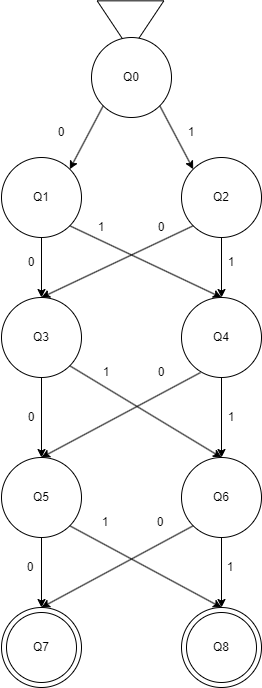

The diagram above was exported from draw.io. Its source (the exported page's mxGraphModel, read from the mxfile embedded in the PNG):
<mxGraphModel dx="991" dy="721" grid="1" gridSize="10" guides="1" tooltips="1" connect="1" arrows="1" fold="1" page="1" pageScale="1" pageWidth="827" pageHeight="1169" math="0" shadow="0">
  <root>
    <mxCell id="0" />
    <mxCell id="1" parent="0" />
    <mxCell id="aG3_LmmvKR8znjcPqMV3-36" value="" style="triangle;whiteSpace=wrap;html=1;rotation=90;" parent="1" vertex="1">
      <mxGeometry x="374" y="15" width="50" height="66.67" as="geometry" />
    </mxCell>
    <mxCell id="aG3_LmmvKR8znjcPqMV3-2" value="" style="ellipse;whiteSpace=wrap;html=1;aspect=fixed;" parent="1" vertex="1">
      <mxGeometry x="360" y="60" width="80" height="80" as="geometry" />
    </mxCell>
    <mxCell id="aG3_LmmvKR8znjcPqMV3-3" value="Q0" style="text;html=1;strokeColor=none;fillColor=none;align=center;verticalAlign=middle;whiteSpace=wrap;rounded=0;" parent="1" vertex="1">
      <mxGeometry x="370" y="85" width="60" height="30" as="geometry" />
    </mxCell>
    <mxCell id="aG3_LmmvKR8znjcPqMV3-4" value="" style="ellipse;whiteSpace=wrap;html=1;aspect=fixed;" parent="1" vertex="1">
      <mxGeometry x="270" y="180" width="80" height="80" as="geometry" />
    </mxCell>
    <mxCell id="aG3_LmmvKR8znjcPqMV3-5" value="Q1" style="text;html=1;strokeColor=none;fillColor=none;align=center;verticalAlign=middle;whiteSpace=wrap;rounded=0;" parent="1" vertex="1">
      <mxGeometry x="280" y="205" width="60" height="30" as="geometry" />
    </mxCell>
    <mxCell id="aG3_LmmvKR8znjcPqMV3-6" value="" style="ellipse;whiteSpace=wrap;html=1;aspect=fixed;" parent="1" vertex="1">
      <mxGeometry x="450" y="180" width="80" height="80" as="geometry" />
    </mxCell>
    <mxCell id="aG3_LmmvKR8znjcPqMV3-7" value="Q2" style="text;html=1;strokeColor=none;fillColor=none;align=center;verticalAlign=middle;whiteSpace=wrap;rounded=0;" parent="1" vertex="1">
      <mxGeometry x="460" y="205" width="60" height="30" as="geometry" />
    </mxCell>
    <mxCell id="aG3_LmmvKR8znjcPqMV3-8" value="" style="ellipse;whiteSpace=wrap;html=1;aspect=fixed;" parent="1" vertex="1">
      <mxGeometry x="270" y="320" width="80" height="80" as="geometry" />
    </mxCell>
    <mxCell id="aG3_LmmvKR8znjcPqMV3-9" value="Q3" style="text;html=1;strokeColor=none;fillColor=none;align=center;verticalAlign=middle;whiteSpace=wrap;rounded=0;" parent="1" vertex="1">
      <mxGeometry x="280" y="345" width="60" height="30" as="geometry" />
    </mxCell>
    <mxCell id="aG3_LmmvKR8znjcPqMV3-10" value="" style="ellipse;whiteSpace=wrap;html=1;aspect=fixed;" parent="1" vertex="1">
      <mxGeometry x="450" y="320" width="80" height="80" as="geometry" />
    </mxCell>
    <mxCell id="aG3_LmmvKR8znjcPqMV3-11" value="Q4" style="text;html=1;strokeColor=none;fillColor=none;align=center;verticalAlign=middle;whiteSpace=wrap;rounded=0;" parent="1" vertex="1">
      <mxGeometry x="460" y="345" width="60" height="30" as="geometry" />
    </mxCell>
    <mxCell id="aG3_LmmvKR8znjcPqMV3-12" value="" style="ellipse;whiteSpace=wrap;html=1;aspect=fixed;" parent="1" vertex="1">
      <mxGeometry x="270" y="480" width="80" height="80" as="geometry" />
    </mxCell>
    <mxCell id="aG3_LmmvKR8znjcPqMV3-13" value="Q5" style="text;html=1;strokeColor=none;fillColor=none;align=center;verticalAlign=middle;whiteSpace=wrap;rounded=0;" parent="1" vertex="1">
      <mxGeometry x="280" y="505" width="60" height="30" as="geometry" />
    </mxCell>
    <mxCell id="aG3_LmmvKR8znjcPqMV3-14" value="" style="ellipse;whiteSpace=wrap;html=1;aspect=fixed;" parent="1" vertex="1">
      <mxGeometry x="450" y="480" width="80" height="80" as="geometry" />
    </mxCell>
    <mxCell id="aG3_LmmvKR8znjcPqMV3-15" value="Q6" style="text;html=1;strokeColor=none;fillColor=none;align=center;verticalAlign=middle;whiteSpace=wrap;rounded=0;" parent="1" vertex="1">
      <mxGeometry x="460" y="505" width="60" height="30" as="geometry" />
    </mxCell>
    <mxCell id="aG3_LmmvKR8znjcPqMV3-16" value="" style="ellipse;whiteSpace=wrap;html=1;aspect=fixed;" parent="1" vertex="1">
      <mxGeometry x="270" y="630" width="80" height="80" as="geometry" />
    </mxCell>
    <mxCell id="aG3_LmmvKR8znjcPqMV3-17" value="Q7" style="text;html=1;strokeColor=none;fillColor=none;align=center;verticalAlign=middle;whiteSpace=wrap;rounded=0;" parent="1" vertex="1">
      <mxGeometry x="280" y="655" width="60" height="30" as="geometry" />
    </mxCell>
    <mxCell id="aG3_LmmvKR8znjcPqMV3-18" value="" style="ellipse;whiteSpace=wrap;html=1;aspect=fixed;" parent="1" vertex="1">
      <mxGeometry x="450" y="630" width="80" height="80" as="geometry" />
    </mxCell>
    <mxCell id="aG3_LmmvKR8znjcPqMV3-19" value="Q8" style="text;html=1;strokeColor=none;fillColor=none;align=center;verticalAlign=middle;whiteSpace=wrap;rounded=0;" parent="1" vertex="1">
      <mxGeometry x="460" y="655" width="60" height="30" as="geometry" />
    </mxCell>
    <mxCell id="aG3_LmmvKR8znjcPqMV3-20" value="" style="endArrow=classic;html=1;rounded=0;exitX=1;exitY=1;exitDx=0;exitDy=0;entryX=0;entryY=0;entryDx=0;entryDy=0;" parent="1" source="aG3_LmmvKR8znjcPqMV3-2" target="aG3_LmmvKR8znjcPqMV3-6" edge="1">
      <mxGeometry width="50" height="50" relative="1" as="geometry">
        <mxPoint x="390" y="370" as="sourcePoint" />
        <mxPoint x="440" y="320" as="targetPoint" />
      </mxGeometry>
    </mxCell>
    <mxCell id="aG3_LmmvKR8znjcPqMV3-21" value="" style="endArrow=classic;html=1;rounded=0;exitX=0;exitY=1;exitDx=0;exitDy=0;entryX=1;entryY=0;entryDx=0;entryDy=0;" parent="1" source="aG3_LmmvKR8znjcPqMV3-2" target="aG3_LmmvKR8znjcPqMV3-4" edge="1">
      <mxGeometry width="50" height="50" relative="1" as="geometry">
        <mxPoint x="350" y="150" as="sourcePoint" />
        <mxPoint x="384" y="214" as="targetPoint" />
      </mxGeometry>
    </mxCell>
    <mxCell id="aG3_LmmvKR8znjcPqMV3-22" value="" style="endArrow=classic;html=1;rounded=0;exitX=1;exitY=1;exitDx=0;exitDy=0;entryX=0.5;entryY=0;entryDx=0;entryDy=0;" parent="1" source="aG3_LmmvKR8znjcPqMV3-4" target="aG3_LmmvKR8znjcPqMV3-10" edge="1">
      <mxGeometry width="50" height="50" relative="1" as="geometry">
        <mxPoint x="416" y="250" as="sourcePoint" />
        <mxPoint x="450" y="314" as="targetPoint" />
      </mxGeometry>
    </mxCell>
    <mxCell id="aG3_LmmvKR8znjcPqMV3-23" value="" style="endArrow=classic;html=1;rounded=0;exitX=0.5;exitY=1;exitDx=0;exitDy=0;entryX=0.5;entryY=0;entryDx=0;entryDy=0;" parent="1" source="aG3_LmmvKR8znjcPqMV3-4" target="aG3_LmmvKR8znjcPqMV3-8" edge="1">
      <mxGeometry width="50" height="50" relative="1" as="geometry">
        <mxPoint x="360" y="250" as="sourcePoint" />
        <mxPoint x="326" y="314" as="targetPoint" />
      </mxGeometry>
    </mxCell>
    <mxCell id="aG3_LmmvKR8znjcPqMV3-24" value="" style="endArrow=classic;html=1;rounded=0;exitX=0.5;exitY=1;exitDx=0;exitDy=0;entryX=0.5;entryY=0;entryDx=0;entryDy=0;" parent="1" source="aG3_LmmvKR8znjcPqMV3-6" target="aG3_LmmvKR8znjcPqMV3-10" edge="1">
      <mxGeometry width="50" height="50" relative="1" as="geometry">
        <mxPoint x="320" y="270" as="sourcePoint" />
        <mxPoint x="320" y="330" as="targetPoint" />
      </mxGeometry>
    </mxCell>
    <mxCell id="aG3_LmmvKR8znjcPqMV3-25" value="" style="endArrow=classic;html=1;rounded=0;exitX=0;exitY=1;exitDx=0;exitDy=0;entryX=0.5;entryY=0;entryDx=0;entryDy=0;" parent="1" source="aG3_LmmvKR8znjcPqMV3-6" target="aG3_LmmvKR8znjcPqMV3-8" edge="1">
      <mxGeometry width="50" height="50" relative="1" as="geometry">
        <mxPoint x="348" y="258" as="sourcePoint" />
        <mxPoint x="500" y="330" as="targetPoint" />
      </mxGeometry>
    </mxCell>
    <mxCell id="aG3_LmmvKR8znjcPqMV3-26" value="" style="endArrow=classic;html=1;rounded=0;exitX=1;exitY=1;exitDx=0;exitDy=0;entryX=0.5;entryY=0;entryDx=0;entryDy=0;" parent="1" source="aG3_LmmvKR8znjcPqMV3-8" target="aG3_LmmvKR8znjcPqMV3-14" edge="1">
      <mxGeometry width="50" height="50" relative="1" as="geometry">
        <mxPoint x="337.5" y="400" as="sourcePoint" />
        <mxPoint x="489.5" y="472" as="targetPoint" />
      </mxGeometry>
    </mxCell>
    <mxCell id="aG3_LmmvKR8znjcPqMV3-27" value="" style="endArrow=classic;html=1;rounded=0;exitX=0.5;exitY=1;exitDx=0;exitDy=0;entryX=0.5;entryY=0;entryDx=0;entryDy=0;" parent="1" source="aG3_LmmvKR8znjcPqMV3-8" target="aG3_LmmvKR8znjcPqMV3-12" edge="1">
      <mxGeometry width="50" height="50" relative="1" as="geometry">
        <mxPoint x="309.5" y="412" as="sourcePoint" />
        <mxPoint x="309.5" y="472" as="targetPoint" />
      </mxGeometry>
    </mxCell>
    <mxCell id="aG3_LmmvKR8znjcPqMV3-28" value="" style="endArrow=classic;html=1;rounded=0;exitX=0.5;exitY=1;exitDx=0;exitDy=0;entryX=0.5;entryY=0;entryDx=0;entryDy=0;" parent="1" source="aG3_LmmvKR8znjcPqMV3-10" target="aG3_LmmvKR8znjcPqMV3-14" edge="1">
      <mxGeometry width="50" height="50" relative="1" as="geometry">
        <mxPoint x="489.5" y="412" as="sourcePoint" />
        <mxPoint x="489.5" y="472" as="targetPoint" />
      </mxGeometry>
    </mxCell>
    <mxCell id="aG3_LmmvKR8znjcPqMV3-29" value="" style="endArrow=classic;html=1;rounded=0;exitX=0.238;exitY=0.938;exitDx=0;exitDy=0;entryX=0.5;entryY=0;entryDx=0;entryDy=0;exitPerimeter=0;" parent="1" source="aG3_LmmvKR8znjcPqMV3-10" target="aG3_LmmvKR8znjcPqMV3-12" edge="1">
      <mxGeometry width="50" height="50" relative="1" as="geometry">
        <mxPoint x="461.5" y="400" as="sourcePoint" />
        <mxPoint x="309.5" y="472" as="targetPoint" />
      </mxGeometry>
    </mxCell>
    <mxCell id="aG3_LmmvKR8znjcPqMV3-30" value="" style="endArrow=classic;html=1;rounded=0;exitX=1;exitY=1;exitDx=0;exitDy=0;entryX=0.5;entryY=0;entryDx=0;entryDy=0;" parent="1" source="aG3_LmmvKR8znjcPqMV3-12" target="aG3_LmmvKR8znjcPqMV3-18" edge="1">
      <mxGeometry width="50" height="50" relative="1" as="geometry">
        <mxPoint x="337.5" y="548.5" as="sourcePoint" />
        <mxPoint x="489.5" y="620.5" as="targetPoint" />
      </mxGeometry>
    </mxCell>
    <mxCell id="aG3_LmmvKR8znjcPqMV3-31" value="" style="endArrow=classic;html=1;rounded=0;exitX=0.5;exitY=1;exitDx=0;exitDy=0;entryX=0.5;entryY=0;entryDx=0;entryDy=0;" parent="1" source="aG3_LmmvKR8znjcPqMV3-12" target="aG3_LmmvKR8znjcPqMV3-16" edge="1">
      <mxGeometry width="50" height="50" relative="1" as="geometry">
        <mxPoint x="309.5" y="560.5" as="sourcePoint" />
        <mxPoint x="309.5" y="620.5" as="targetPoint" />
      </mxGeometry>
    </mxCell>
    <mxCell id="aG3_LmmvKR8znjcPqMV3-32" value="" style="endArrow=classic;html=1;rounded=0;exitX=0.5;exitY=1;exitDx=0;exitDy=0;entryX=0.5;entryY=0;entryDx=0;entryDy=0;" parent="1" source="aG3_LmmvKR8znjcPqMV3-14" target="aG3_LmmvKR8znjcPqMV3-18" edge="1">
      <mxGeometry width="50" height="50" relative="1" as="geometry">
        <mxPoint x="489.5" y="560.5" as="sourcePoint" />
        <mxPoint x="489.5" y="620.5" as="targetPoint" />
      </mxGeometry>
    </mxCell>
    <mxCell id="aG3_LmmvKR8znjcPqMV3-33" value="" style="endArrow=classic;html=1;rounded=0;exitX=0;exitY=1;exitDx=0;exitDy=0;" parent="1" source="aG3_LmmvKR8znjcPqMV3-14" edge="1">
      <mxGeometry width="50" height="50" relative="1" as="geometry">
        <mxPoint x="430" y="520" as="sourcePoint" />
        <mxPoint x="310" y="630" as="targetPoint" />
      </mxGeometry>
    </mxCell>
    <mxCell id="aG3_LmmvKR8znjcPqMV3-34" value="" style="ellipse;whiteSpace=wrap;html=1;aspect=fixed;fillColor=none;" parent="1" vertex="1">
      <mxGeometry x="275" y="635" width="70" height="70" as="geometry" />
    </mxCell>
    <mxCell id="aG3_LmmvKR8znjcPqMV3-35" value="" style="ellipse;whiteSpace=wrap;html=1;aspect=fixed;fillColor=none;" parent="1" vertex="1">
      <mxGeometry x="455" y="635" width="70" height="70" as="geometry" />
    </mxCell>
    <mxCell id="aG3_LmmvKR8znjcPqMV3-37" value="1" style="text;html=1;strokeColor=none;fillColor=none;align=center;verticalAlign=middle;whiteSpace=wrap;rounded=0;" parent="1" vertex="1">
      <mxGeometry x="430" y="140" width="60" height="30" as="geometry" />
    </mxCell>
    <mxCell id="aG3_LmmvKR8znjcPqMV3-38" value="0" style="text;html=1;strokeColor=none;fillColor=none;align=center;verticalAlign=middle;whiteSpace=wrap;rounded=0;" parent="1" vertex="1">
      <mxGeometry x="300" y="140" width="60" height="30" as="geometry" />
    </mxCell>
    <mxCell id="aG3_LmmvKR8znjcPqMV3-39" value="1" style="text;html=1;strokeColor=none;fillColor=none;align=center;verticalAlign=middle;whiteSpace=wrap;rounded=0;" parent="1" vertex="1">
      <mxGeometry x="470" y="270" width="60" height="30" as="geometry" />
    </mxCell>
    <mxCell id="aG3_LmmvKR8znjcPqMV3-40" value="0" style="text;html=1;strokeColor=none;fillColor=none;align=center;verticalAlign=middle;whiteSpace=wrap;rounded=0;" parent="1" vertex="1">
      <mxGeometry x="270" y="270" width="60" height="30" as="geometry" />
    </mxCell>
    <mxCell id="aG3_LmmvKR8znjcPqMV3-41" value="1" style="text;html=1;strokeColor=none;fillColor=none;align=center;verticalAlign=middle;whiteSpace=wrap;rounded=0;" parent="1" vertex="1">
      <mxGeometry x="340" y="235" width="60" height="30" as="geometry" />
    </mxCell>
    <mxCell id="aG3_LmmvKR8znjcPqMV3-42" value="0" style="text;html=1;strokeColor=none;fillColor=none;align=center;verticalAlign=middle;whiteSpace=wrap;rounded=0;" parent="1" vertex="1">
      <mxGeometry x="400" y="235" width="60" height="30" as="geometry" />
    </mxCell>
    <mxCell id="aG3_LmmvKR8znjcPqMV3-43" value="1" style="text;html=1;strokeColor=none;fillColor=none;align=center;verticalAlign=middle;whiteSpace=wrap;rounded=0;" parent="1" vertex="1">
      <mxGeometry x="470" y="425" width="60" height="30" as="geometry" />
    </mxCell>
    <mxCell id="aG3_LmmvKR8znjcPqMV3-44" value="0" style="text;html=1;strokeColor=none;fillColor=none;align=center;verticalAlign=middle;whiteSpace=wrap;rounded=0;" parent="1" vertex="1">
      <mxGeometry x="270" y="425" width="60" height="30" as="geometry" />
    </mxCell>
    <mxCell id="aG3_LmmvKR8znjcPqMV3-45" value="1" style="text;html=1;strokeColor=none;fillColor=none;align=center;verticalAlign=middle;whiteSpace=wrap;rounded=0;" parent="1" vertex="1">
      <mxGeometry x="345" y="380" width="60" height="30" as="geometry" />
    </mxCell>
    <mxCell id="aG3_LmmvKR8znjcPqMV3-46" value="0" style="text;html=1;strokeColor=none;fillColor=none;align=center;verticalAlign=middle;whiteSpace=wrap;rounded=0;" parent="1" vertex="1">
      <mxGeometry x="400" y="380" width="60" height="30" as="geometry" />
    </mxCell>
    <mxCell id="aG3_LmmvKR8znjcPqMV3-47" value="1" style="text;html=1;strokeColor=none;fillColor=none;align=center;verticalAlign=middle;whiteSpace=wrap;rounded=0;" parent="1" vertex="1">
      <mxGeometry x="469" y="575" width="60" height="30" as="geometry" />
    </mxCell>
    <mxCell id="aG3_LmmvKR8znjcPqMV3-48" value="0" style="text;html=1;strokeColor=none;fillColor=none;align=center;verticalAlign=middle;whiteSpace=wrap;rounded=0;" parent="1" vertex="1">
      <mxGeometry x="269" y="575" width="60" height="30" as="geometry" />
    </mxCell>
    <mxCell id="aG3_LmmvKR8znjcPqMV3-49" value="1" style="text;html=1;strokeColor=none;fillColor=none;align=center;verticalAlign=middle;whiteSpace=wrap;rounded=0;" parent="1" vertex="1">
      <mxGeometry x="344" y="530" width="60" height="30" as="geometry" />
    </mxCell>
    <mxCell id="aG3_LmmvKR8znjcPqMV3-50" value="0" style="text;html=1;strokeColor=none;fillColor=none;align=center;verticalAlign=middle;whiteSpace=wrap;rounded=0;" parent="1" vertex="1">
      <mxGeometry x="399" y="530" width="60" height="30" as="geometry" />
    </mxCell>
  </root>
</mxGraphModel>